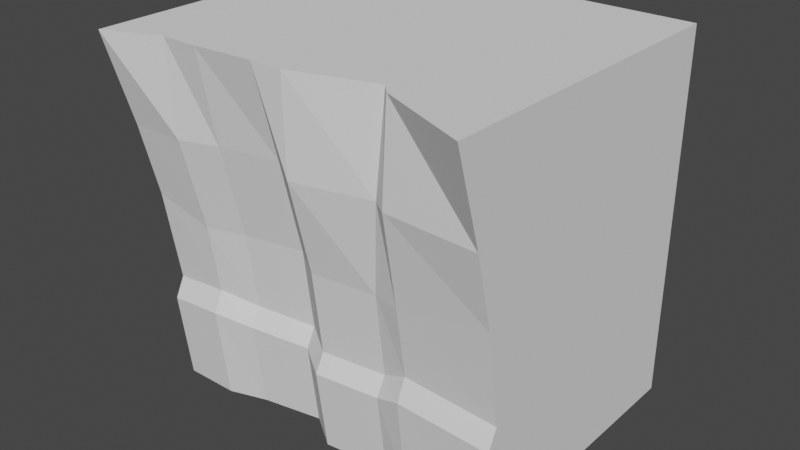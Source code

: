 # Source: V6.Ground.Bottom.Mid01.blend  (saved by Blender 2.82.7; exported with 4.5.12 LTS)
import bpy
from mathutils import Matrix  # noqa: F401  (used for matrix-valued properties, if any)

bpy.ops.wm.read_factory_settings(use_empty=True)
scene = bpy.context.scene
scene.name = 'Scene'

# ---- collections
col_collection = bpy.data.collections.new('Collection'); scene.collection.children.link(col_collection)

# ---- world
world_world = bpy.data.worlds.new('World'); scene.world = world_world
world_world.use_nodes = True; world_world.node_tree.nodes.clear()
_N = world_world.node_tree.nodes; _L = world_world.node_tree.links
n0 = _N.new('ShaderNodeOutputWorld'); n0.name = 'World Output'; n0.location = (300, 300)
n1 = _N.new('ShaderNodeBackground'); n1.name = 'Background'; n1.location = (10, 300)
n1.inputs[0].default_value = (0.05088, 0.05088, 0.05088, 1.0)
_L.new(n1.outputs[0], n0.inputs[0])
n0.is_active_output = True
world_world.color = (0.05088, 0.05088, 0.05088)
world_world.use_sun_shadow = False
world_world.sun_shadow_jitter_overblur = 0.0

# ---- meshes
me_cube_015 = bpy.data.meshes.new('Cube.015')
me_cube_015.from_pydata([(-1.0, -1.0, -1.0), (-1.0, -1.0, 1.0), (-1.0, 1.0, -1.0), (-1.0, 1.0, 1.0), (0.4522, -1.0, -0.9999), (0.7854, -1.0, 0.9999), (0.4522, 1.0, -0.9999), (0.7854, 1.0, 0.9999), (-1.0, 0.0, -1.0), (-1.0, 0.0, 1.0), (0.4522, 0.0, -0.9999), (0.6439, 0.0, 0.9999), (-1.0, -0.5, -1.0), (0.6652, -0.5, 0.9999), (-1.0, -0.5, 1.0), (0.3871, -0.5, -0.9999), (-1.0, 0.5, 1.0), (0.4522, 0.5, -0.9999), (-1.0, 0.5, -1.0), (0.5749, 0.5, 0.9999), (-1.0, -0.1768, 1.0), (0.3272, -0.1768, -0.9999), (-1.0, -0.1768, -1.0), (0.6439, -0.1768, 0.9999), (-1.0, 0.4428, -1.0), (0.5134, 0.4428, 0.9999), (-1.0, 0.4428, 1.0), (0.4123, 0.3474, -0.9999), (-1.0, -0.7018, -1.0), (0.6638, -0.7018, 0.9999), (-1.0, -0.7018, 1.0), (0.4522, -0.7018, -0.9999), (-1.0, -1.0, 0.0), (-1.0, 1.0, 0.0), (0.5398, 1.0, 0.1034), (0.5398, -1.0, 0.1034), (0.5158, 0.0, -9.328e-11), (-1.0, 0.0, 0.0), (-1.0, -0.5, 0.0), (0.4506, -0.5, -9.993e-11), (0.5158, 0.5, -8.669e-11), (-1.0, 0.5, 0.0), (0.3908, -0.1768, -9.567e-11), (-1.0, -0.1768, 0.0), (-1.0, 0.4428, 0.0), (0.4758, 0.3474, -8.743e-11), (-1.0, -0.7018, 0.0), (0.5158, -0.7018, -1.026e-10), (-1.0, -1.0, 0.5), (-1.0, 1.0, 0.5), (0.6369, 1.0, 0.5), (0.6369, -1.0, 0.5), (0.6369, 0.0, 0.5), (-1.0, 0.0, 0.5), (-1.0, -0.5, 0.5), (0.5718, -0.5, 0.5), (0.6047, 0.5, 0.5), (-1.0, 0.5, 0.5), (0.5119, -0.1768, 0.5), (-1.0, -0.1768, 0.5), (-1.0, 0.4428, 0.5), (0.544, 0.4152, 0.5), (-1.0, -0.7018, 0.5), (0.6369, -0.7018, 0.5), (-1.0, 1.0, -0.5), (0.4592, 1.0, -0.4023), (0.4592, -1.0, -0.4023), (0.4592, 0.0, -0.4497), (-1.0, 0.0, -0.5), (-1.0, -0.5, -0.5), (0.3941, -0.5, -0.4233), (0.4592, 0.5, -0.3704), (-1.0, 0.5, -0.5), (0.3342, -0.1768, -0.441), (-1.0, -0.1768, -0.5), (-1.0, 0.4428, -0.5), (0.4193, 0.3474, -0.4492), (-1.0, -0.7018, -0.5), (0.4592, -0.7018, -0.3761), (-1.0, -1.0, -0.5), (0.0, 1.0, -1.0), (0.0, 1.0, 1.0), (0.0, -1.0, -1.0), (0.0, -1.0, 1.0), (0.0, 0.0, 1.0), (0.0, 0.0, -1.0), (0.0, -0.5, 1.0), (0.0, -0.5, -1.0), (0.0, 0.5, -1.0), (0.0, 0.5, 1.0), (0.0, -0.1768, -1.0), (0.0, -0.1768, 1.0), (0.0, 0.4428, -1.0), (0.0, 0.4428, 1.0), (0.0, -0.7018, 1.0), (0.0, -0.7018, -1.0), (0.0, -1.0, 0.0), (0.0, 1.0, 0.0), (0.0, -1.0, 0.5), (0.0, 1.0, 0.5), (0.0, 1.0, -0.5), (0.0, -1.0, -0.5), (-0.5, 1.0, -1.0), (-0.5, -1.0, 1.0), (-0.5, 0.0, -1.0), (-0.5, -0.5, -1.0), (-0.5, 0.5, -1.0), (-0.5, -0.1768, -1.0), (-0.5, 0.4428, -1.0), (-0.5, -0.7018, -1.0), (-0.5, -1.0, 0.0), (-0.5, -1.0, 0.5), (-0.5, -1.0, -0.5), (-0.5, 1.0, 1.0), (-0.5, -1.0, -1.0), (-0.5, 0.0, 1.0), (-0.5, -0.5, 1.0), (-0.5, 0.5, 1.0), (-0.5, -0.1768, 1.0), (-0.5, 0.4428, 1.0), (-0.5, -0.7018, 1.0), (-0.5, 1.0, 0.0), (-0.5, 1.0, 0.5), (-0.5, 1.0, -0.5), (0.5, 1.0, 1.0), (0.3363, -1.0, -1.0), (0.5, 0.0, 1.0), (0.5, -0.5, 1.0), (0.5, 0.5, 1.0), (0.5, -0.1768, 1.0), (0.4401, 0.4428, 1.0), (0.5, -0.7018, 1.0), (0.3859, 1.0, 0.0), (0.5, 1.0, 0.5), (0.3363, 1.0, -0.5), (0.3363, 1.0, -1.0), (0.5, -1.0, 1.0), (0.3408, 0.0, -1.0), (0.3408, -0.5, -1.0), (0.3408, 0.5, -1.0), (0.2794, -0.1768, -1.0), (0.3408, 0.4428, -1.0), (0.3408, -0.7018, -1.0), (0.3859, -1.0, 0.0), (0.5, -1.0, 0.5), (0.3363, -1.0, -0.5), (-1.0, 1.0, -0.5903), (0.5129, 1.0, -0.5102), (0.5129, -1.0, -0.5102), (0.5129, 0.0, -0.5491), (-1.0, 0.0, -0.5903), (-1.0, -0.5, -0.5903), (0.4478, -0.5, -0.5274), (0.5129, 0.5, -0.4841), (-1.0, 0.5, -0.5903), (0.3879, -0.1768, -0.5419), (-1.0, -0.1768, -0.5903), (-1.0, 0.4428, -0.5903), (0.473, 0.3474, -0.5487), (-1.0, -0.7018, -0.5903), (0.5129, -0.7018, -0.4887), (-1.0, -1.0, -0.5903), (0.0, -1.0, -0.5903), (0.0, 1.0, -0.5903), (-0.5, 1.0, -0.5903), (-0.5, -1.0, -0.5903), (0.3363, -1.0, -0.5903), (0.3363, 1.0, -0.5903)], [], [(57, 16, 3, 49), (133, 124, 7, 50), (63, 29, 5, 51), (111, 103, 1, 48), (142, 31, 4, 125), (120, 30, 1, 103), (119, 26, 9, 115), (141, 27, 10, 137), (61, 25, 11, 52), (59, 20, 9, 53), (62, 30, 14, 54), (118, 20, 14, 116), (140, 21, 15, 138), (58, 23, 13, 55), (50, 7, 19, 56), (135, 6, 17, 139), (113, 3, 16, 117), (60, 26, 16, 57), (52, 11, 23, 58), (137, 10, 21, 140), (115, 9, 20, 118), (54, 14, 20, 59), (53, 9, 26, 60), (56, 19, 25, 61), (139, 17, 27, 141), (117, 16, 26, 119), (48, 1, 30, 62), (116, 14, 30, 120), (138, 15, 31, 142), (55, 13, 29, 63), (70, 39, 47, 78), (79, 32, 46, 77), (71, 40, 45, 76), (68, 37, 44, 75), (69, 38, 43, 74), (67, 36, 42, 73), (75, 44, 41, 72), (65, 34, 40, 71), (73, 42, 39, 70), (77, 46, 38, 69), (74, 43, 37, 68), (76, 45, 36, 67), (112, 110, 32, 79), (78, 47, 35, 66), (134, 132, 34, 65), (72, 41, 33, 64), (39, 55, 63, 47), (32, 48, 62, 46), (40, 56, 61, 45), (37, 53, 60, 44), (38, 54, 59, 43), (36, 52, 58, 42), (44, 60, 57, 41), (34, 50, 56, 40), (42, 58, 55, 39), (46, 62, 54, 38), (43, 59, 53, 37), (45, 61, 52, 36), (110, 111, 48, 32), (47, 63, 51, 35), (132, 133, 50, 34), (41, 57, 49, 33), (154, 72, 64, 146), (167, 134, 65, 147), (160, 78, 66, 148), (165, 112, 79, 161), (158, 76, 67, 149), (156, 74, 68, 150), (159, 77, 69, 151), (155, 73, 70, 152), (147, 65, 71, 153), (157, 75, 72, 154), (149, 67, 73, 155), (151, 69, 74, 156), (150, 68, 75, 157), (153, 71, 76, 158), (161, 79, 77, 159), (152, 70, 78, 160), (166, 145, 101, 162), (164, 123, 100, 163), (121, 122, 99, 97), (143, 144, 98, 96), (123, 121, 97, 100), (145, 143, 96, 101), (105, 87, 95, 109), (127, 86, 94, 131), (128, 89, 93, 130), (106, 88, 92, 108), (126, 84, 91, 129), (104, 85, 90, 107), (124, 81, 89, 128), (102, 80, 88, 106), (107, 90, 87, 105), (129, 91, 86, 127), (108, 92, 85, 104), (130, 93, 84, 126), (131, 94, 83, 136), (109, 95, 82, 114), (144, 136, 83, 98), (122, 113, 81, 99), (49, 3, 113, 122), (28, 109, 114, 0), (24, 108, 104, 8), (22, 107, 105, 12), (2, 102, 106, 18), (8, 104, 107, 22), (18, 106, 108, 24), (12, 105, 109, 28), (64, 33, 121, 123), (33, 49, 122, 121), (146, 64, 123, 164), (162, 101, 112, 165), (96, 98, 111, 110), (101, 96, 110, 112), (86, 116, 120, 94), (89, 117, 119, 93), (84, 115, 118, 91), (81, 113, 117, 89), (91, 118, 116, 86), (93, 119, 115, 84), (94, 120, 103, 83), (98, 83, 103, 111), (51, 5, 136, 144), (29, 131, 136, 5), (25, 130, 126, 11), (23, 129, 127, 13), (7, 124, 128, 19), (11, 126, 129, 23), (19, 128, 130, 25), (13, 127, 131, 29), (66, 35, 143, 145), (35, 51, 144, 143), (148, 66, 145, 166), (163, 100, 134, 167), (97, 99, 133, 132), (100, 97, 132, 134), (87, 138, 142, 95), (88, 139, 141, 92), (85, 137, 140, 90), (80, 135, 139, 88), (90, 140, 138, 87), (92, 141, 137, 85), (95, 142, 125, 82), (99, 81, 124, 133), (80, 163, 167, 135), (4, 148, 166, 125), (82, 162, 165, 114), (2, 146, 164, 102), (102, 164, 163, 80), (125, 166, 162, 82), (15, 152, 160, 31), (0, 161, 159, 28), (17, 153, 158, 27), (8, 150, 157, 24), (12, 151, 156, 22), (10, 149, 155, 21), (24, 157, 154, 18), (6, 147, 153, 17), (21, 155, 152, 15), (28, 159, 151, 12), (22, 156, 150, 8), (27, 158, 149, 10), (114, 165, 161, 0), (31, 160, 148, 4), (135, 167, 147, 6), (18, 154, 146, 2)])
_uv = me_cube_015.uv_layers.new(name='UVMap')
_uv.uv.foreach_set('vector', [0.08672, 0.2597, 0.08672, 0.3462, 0.0002218, 0.3462, 0.0002219, 0.2597, 0.4674, 0.2665, 0.4674, 0.353, 0.418, 0.353, 0.4437, 0.2665, 0.5472, 0.7067, 0.6328, 0.7033, 0.6384, 0.7585, 0.5487, 0.7578, 0.2597, 0.569, 0.3462, 0.569, 0.3462, 0.6555, 0.2597, 0.6555, 0.7466, 0.07881, 0.7273, 0.07881, 0.7273, 0.02723, 0.7474, 0.02723, 0.7652, 0.4698, 0.6787, 0.4698, 0.6787, 0.4182, 0.7652, 0.4182, 0.7652, 0.6678, 0.6787, 0.6678, 0.6787, 0.5912, 0.7652, 0.5912, 0.7466, 0.2768, 0.7342, 0.2603, 0.7273, 0.2002, 0.7466, 0.2002, 0.5461, 0.5051, 0.6337, 0.5035, 0.6306, 0.5822, 0.5458, 0.5786, 0.2038, 0.2597, 0.2038, 0.3462, 0.1732, 0.3462, 0.1732, 0.2597, 0.2946, 0.2597, 0.2946, 0.3462, 0.2597, 0.3462, 0.2597, 0.2597, 0.7652, 0.5606, 0.6787, 0.5606, 0.6787, 0.5047, 0.7652, 0.5047, 0.7572, 0.1696, 0.7489, 0.1696, 0.7386, 0.1137, 0.7466, 0.1137, 0.541, 0.6148, 0.6292, 0.6129, 0.6314, 0.6685, 0.5443, 0.6706, 0.5475, 0.4, 0.6384, 0.3947, 0.6334, 0.4892, 0.5466, 0.4868, 0.7474, 0.3732, 0.7273, 0.3732, 0.7273, 0.2867, 0.7466, 0.2867, 0.7652, 0.7642, 0.6787, 0.7642, 0.6787, 0.6777, 0.7652, 0.6777, 0.09662, 0.2597, 0.09662, 0.3462, 0.08672, 0.3462, 0.08672, 0.2597, 0.5458, 0.5786, 0.6306, 0.5822, 0.6292, 0.6129, 0.541, 0.6148, 0.7466, 0.2002, 0.7273, 0.2002, 0.7489, 0.1696, 0.7572, 0.1696, 0.7652, 0.5912, 0.6787, 0.5912, 0.6787, 0.5606, 0.7652, 0.5606, 0.2597, 0.2597, 0.2597, 0.3462, 0.2038, 0.3462, 0.2038, 0.2597, 0.1732, 0.2597, 0.1732, 0.3462, 0.09662, 0.3462, 0.09662, 0.2597, 0.5466, 0.4868, 0.6334, 0.4892, 0.6337, 0.5035, 0.5461, 0.5051, 0.7466, 0.2867, 0.7273, 0.2867, 0.7342, 0.2603, 0.7466, 0.2768, 0.7652, 0.6777, 0.6787, 0.6777, 0.6787, 0.6678, 0.7652, 0.6678, 0.3462, 0.2597, 0.3462, 0.3462, 0.2946, 0.3462, 0.2946, 0.2597, 0.7652, 0.5047, 0.6787, 0.5047, 0.6787, 0.4698, 0.7652, 0.4698, 0.7466, 0.1137, 0.7386, 0.1137, 0.7273, 0.07881, 0.7466, 0.07881, 0.5443, 0.6706, 0.6314, 0.6685, 0.6328, 0.7033, 0.5472, 0.7067, 0.3823, 0.6727, 0.4562, 0.6714, 0.4588, 0.7078, 0.3927, 0.709, 0.3462, 0.08672, 0.3462, 0.1732, 0.2946, 0.1732, 0.2946, 0.08672, 0.3924, 0.4897, 0.4579, 0.4894, 0.457, 0.5168, 0.3779, 0.5168, 0.1732, 0.08672, 0.1732, 0.1732, 0.09662, 0.1732, 0.09662, 0.08672, 0.2597, 0.08672, 0.2597, 0.1732, 0.2038, 0.1732, 0.2038, 0.08672, 0.3786, 0.5776, 0.4576, 0.5782, 0.4536, 0.6153, 0.3772, 0.6154, 0.09662, 0.08672, 0.09662, 0.1732, 0.08672, 0.1732, 0.08672, 0.08672, 0.3859, 0.4022, 0.4754, 0.401, 0.4579, 0.4894, 0.3924, 0.4897, 0.3772, 0.6154, 0.4536, 0.6153, 0.4562, 0.6714, 0.3823, 0.6727, 0.2946, 0.08672, 0.2946, 0.1732, 0.2597, 0.1732, 0.2597, 0.08672, 0.2038, 0.08672, 0.2038, 0.1732, 0.1732, 0.1732, 0.1732, 0.08672, 0.3779, 0.5168, 0.457, 0.5168, 0.4576, 0.5782, 0.3786, 0.5776, 0.08672, 0.569, 0.1732, 0.569, 0.1732, 0.6555, 0.08672, 0.6555, 0.3927, 0.709, 0.4588, 0.7078, 0.478, 0.7593, 0.3891, 0.7608, 0.4957, 0.09355, 0.4871, 0.18, 0.4605, 0.1979, 0.4744, 0.1105, 0.08672, 0.08672, 0.08672, 0.1732, 0.000222, 0.1732, 0.000222, 0.08672, 0.4562, 0.6714, 0.5443, 0.6706, 0.5472, 0.7067, 0.4588, 0.7078, 0.3462, 0.1732, 0.3462, 0.2597, 0.2946, 0.2597, 0.2946, 0.1732, 0.4579, 0.4894, 0.5466, 0.4868, 0.5461, 0.5051, 0.457, 0.5168, 0.1732, 0.1732, 0.1732, 0.2597, 0.09662, 0.2597, 0.09662, 0.1732, 0.2597, 0.1732, 0.2597, 0.2597, 0.2038, 0.2597, 0.2038, 0.1732, 0.4576, 0.5782, 0.5458, 0.5786, 0.541, 0.6148, 0.4536, 0.6153, 0.09662, 0.1732, 0.09662, 0.2597, 0.08672, 0.2597, 0.08672, 0.1732, 0.4754, 0.401, 0.5475, 0.4, 0.5466, 0.4868, 0.4579, 0.4894, 0.4536, 0.6153, 0.541, 0.6148, 0.5443, 0.6706, 0.4562, 0.6714, 0.2946, 0.1732, 0.2946, 0.2597, 0.2597, 0.2597, 0.2597, 0.1732, 0.2038, 0.1732, 0.2038, 0.2597, 0.1732, 0.2597, 0.1732, 0.1732, 0.457, 0.5168, 0.5461, 0.5051, 0.5458, 0.5786, 0.4576, 0.5782, 0.1732, 0.569, 0.2597, 0.569, 0.2597, 0.6555, 0.1732, 0.6555, 0.4588, 0.7078, 0.5472, 0.7067, 0.5487, 0.7578, 0.478, 0.7593, 0.4871, 0.18, 0.4674, 0.2665, 0.4437, 0.2665, 0.4605, 0.1979, 0.08672, 0.1732, 0.08672, 0.2597, 0.0002219, 0.2597, 0.000222, 0.1732, 0.08672, 0.0711, 0.08672, 0.08672, 0.000222, 0.08672, 0.000222, 0.0711, 0.4957, 0.07793, 0.4957, 0.09355, 0.4744, 0.1105, 0.4652, 0.09179, 0.06625, 0.9076, 0.06596, 0.9292, 0.0144, 0.9244, 0.01469, 0.9036, 0.0711, 0.569, 0.08672, 0.569, 0.08672, 0.6555, 0.0711, 0.6555, 0.2565, 0.9019, 0.2565, 0.9215, 0.1961, 0.9179, 0.1961, 0.8984, 0.2038, 0.0711, 0.2038, 0.08672, 0.1732, 0.08672, 0.1732, 0.0711, 0.2946, 0.0711, 0.2946, 0.08672, 0.2597, 0.08672, 0.2597, 0.0711, 0.1604, 0.9096, 0.1604, 0.9294, 0.1035, 0.9272, 0.1035, 0.907, 0.3717, 0.9029, 0.3721, 0.9237, 0.2856, 0.9303, 0.2852, 0.9086, 0.09662, 0.0711, 0.09662, 0.08672, 0.08672, 0.08672, 0.08672, 0.0711, 0.1961, 0.8984, 0.1961, 0.9179, 0.1604, 0.9294, 0.1604, 0.9096, 0.2597, 0.0711, 0.2597, 0.08672, 0.2038, 0.08672, 0.2038, 0.0711, 0.1732, 0.0711, 0.1732, 0.08672, 0.09662, 0.08672, 0.09662, 0.0711, 0.2852, 0.9086, 0.2856, 0.9303, 0.2565, 0.9215, 0.2565, 0.9019, 0.3462, 0.0711, 0.3462, 0.08672, 0.2946, 0.08672, 0.2946, 0.0711, 0.1035, 0.907, 0.1035, 0.9272, 0.06596, 0.9292, 0.06625, 0.9076, 0.0711, 0.4243, 0.08672, 0.4243, 0.08672, 0.4825, 0.0711, 0.4825, 0.6404, 0.07793, 0.6404, 0.09355, 0.5539, 0.09355, 0.5539, 0.07793, 0.6404, 0.18, 0.6404, 0.2665, 0.5539, 0.2665, 0.5539, 0.18, 0.1732, 0.4158, 0.2597, 0.396, 0.2597, 0.4825, 0.1732, 0.4825, 0.6404, 0.09355, 0.6404, 0.18, 0.5539, 0.18, 0.5539, 0.09355, 0.08672, 0.4243, 0.1732, 0.4158, 0.1732, 0.4825, 0.08672, 0.4825, 0.892, 0.1137, 0.8055, 0.1137, 0.8055, 0.07881, 0.892, 0.07881, 0.9382, 0.5047, 0.8517, 0.5047, 0.8517, 0.4698, 0.9382, 0.4698, 0.9382, 0.6777, 0.8517, 0.6777, 0.8517, 0.6678, 0.9278, 0.6678, 0.892, 0.2867, 0.8055, 0.2867, 0.8055, 0.2768, 0.892, 0.2768, 0.9382, 0.5912, 0.8517, 0.5912, 0.8517, 0.5606, 0.9382, 0.5606, 0.892, 0.2002, 0.8055, 0.2002, 0.8055, 0.1696, 0.892, 0.1696, 0.9382, 0.7642, 0.8517, 0.7642, 0.8517, 0.6777, 0.9382, 0.6777, 0.892, 0.3732, 0.8055, 0.3732, 0.8055, 0.2867, 0.892, 0.2867, 0.892, 0.1696, 0.8055, 0.1696, 0.8055, 0.1137, 0.892, 0.1137, 0.9382, 0.5606, 0.8517, 0.5606, 0.8517, 0.5047, 0.9382, 0.5047, 0.892, 0.2768, 0.8055, 0.2768, 0.8055, 0.2002, 0.892, 0.2002, 0.9278, 0.6678, 0.8517, 0.6678, 0.8517, 0.5912, 0.9382, 0.5912, 0.9382, 0.4698, 0.8517, 0.4698, 0.8517, 0.4182, 0.9382, 0.4182, 0.892, 0.07881, 0.8055, 0.07881, 0.8055, 0.02723, 0.892, 0.02723, 0.2597, 0.396, 0.3462, 0.396, 0.3462, 0.4825, 0.2597, 0.4825, 0.6404, 0.2665, 0.6404, 0.353, 0.5539, 0.353, 0.5539, 0.2665, 0.7269, 0.2665, 0.7269, 0.353, 0.6404, 0.353, 0.6404, 0.2665, 0.9785, 0.07881, 0.892, 0.07881, 0.892, 0.02723, 0.9785, 0.02723, 0.9785, 0.2768, 0.892, 0.2768, 0.892, 0.2002, 0.9785, 0.2002, 0.9785, 0.1696, 0.892, 0.1696, 0.892, 0.1137, 0.9785, 0.1137, 0.9785, 0.3732, 0.892, 0.3732, 0.892, 0.2867, 0.9785, 0.2867, 0.9785, 0.2002, 0.892, 0.2002, 0.892, 0.1696, 0.9785, 0.1696, 0.9785, 0.2867, 0.892, 0.2867, 0.892, 0.2768, 0.9785, 0.2768, 0.9785, 0.1137, 0.892, 0.1137, 0.892, 0.07881, 0.9785, 0.07881, 0.7269, 0.09355, 0.7269, 0.18, 0.6404, 0.18, 0.6404, 0.09355, 0.7269, 0.18, 0.7269, 0.2665, 0.6404, 0.2665, 0.6404, 0.18, 0.7269, 0.07793, 0.7269, 0.09355, 0.6404, 0.09355, 0.6404, 0.07793, 0.0711, 0.4825, 0.08672, 0.4825, 0.08672, 0.569, 0.0711, 0.569, 0.1732, 0.4825, 0.2597, 0.4825, 0.2597, 0.569, 0.1732, 0.569, 0.08672, 0.4825, 0.1732, 0.4825, 0.1732, 0.569, 0.08672, 0.569, 0.8517, 0.5047, 0.7652, 0.5047, 0.7652, 0.4698, 0.8517, 0.4698, 0.8517, 0.6777, 0.7652, 0.6777, 0.7652, 0.6678, 0.8517, 0.6678, 0.8517, 0.5912, 0.7652, 0.5912, 0.7652, 0.5606, 0.8517, 0.5606, 0.8517, 0.7642, 0.7652, 0.7642, 0.7652, 0.6777, 0.8517, 0.6777, 0.8517, 0.5606, 0.7652, 0.5606, 0.7652, 0.5047, 0.8517, 0.5047, 0.8517, 0.6678, 0.7652, 0.6678, 0.7652, 0.5912, 0.8517, 0.5912, 0.8517, 0.4698, 0.7652, 0.4698, 0.7652, 0.4182, 0.8517, 0.4182, 0.2597, 0.4825, 0.3462, 0.4825, 0.3462, 0.569, 0.2597, 0.569, 0.2597, 0.3723, 0.3462, 0.3466, 0.3462, 0.396, 0.2597, 0.396, 0.9665, 0.4698, 0.9382, 0.4698, 0.9382, 0.4182, 0.9875, 0.4182, 0.9405, 0.6678, 0.9278, 0.6678, 0.9382, 0.5912, 0.9631, 0.5912, 0.9631, 0.5606, 0.9382, 0.5606, 0.9382, 0.5047, 0.9667, 0.5047, 0.9875, 0.7642, 0.9382, 0.7642, 0.9382, 0.6777, 0.9511, 0.6777, 0.9631, 0.5912, 0.9382, 0.5912, 0.9382, 0.5606, 0.9631, 0.5606, 0.9511, 0.6777, 0.9382, 0.6777, 0.9278, 0.6678, 0.9405, 0.6678, 0.9667, 0.5047, 0.9382, 0.5047, 0.9382, 0.4698, 0.9665, 0.4698, 0.1036, 0.4031, 0.1911, 0.3891, 0.1732, 0.4158, 0.08672, 0.4243, 0.1911, 0.3891, 0.2597, 0.3723, 0.2597, 0.396, 0.1732, 0.4158, 0.08495, 0.3938, 0.1036, 0.4031, 0.08672, 0.4243, 0.0711, 0.4243, 0.5539, 0.07793, 0.5539, 0.09355, 0.4957, 0.09355, 0.4957, 0.07793, 0.5539, 0.18, 0.5539, 0.2665, 0.4674, 0.2665, 0.4871, 0.18, 0.5539, 0.09355, 0.5539, 0.18, 0.4871, 0.18, 0.4957, 0.09355, 0.8055, 0.1137, 0.7466, 0.1137, 0.7466, 0.07881, 0.8055, 0.07881, 0.8055, 0.2867, 0.7466, 0.2867, 0.7466, 0.2768, 0.8055, 0.2768, 0.8055, 0.2002, 0.7466, 0.2002, 0.7572, 0.1696, 0.8055, 0.1696, 0.8055, 0.3732, 0.7474, 0.3732, 0.7466, 0.2867, 0.8055, 0.2867, 0.8055, 0.1696, 0.7572, 0.1696, 0.7466, 0.1137, 0.8055, 0.1137, 0.8055, 0.2768, 0.7466, 0.2768, 0.7466, 0.2002, 0.8055, 0.2002, 0.8055, 0.07881, 0.7466, 0.07881, 0.7474, 0.02723, 0.8055, 0.02723, 0.5539, 0.2665, 0.5539, 0.353, 0.4674, 0.353, 0.4674, 0.2665, 0.5539, 0.007058, 0.5539, 0.07793, 0.4957, 0.07793, 0.4957, 0.007058, 0.0002389, 0.4043, 0.08495, 0.3938, 0.0711, 0.4243, 0.0002218, 0.4243, 0.0002218, 0.4825, 0.0711, 0.4825, 0.0711, 0.569, 0.0002219, 0.569, 0.7269, 0.007058, 0.7269, 0.07793, 0.6404, 0.07793, 0.6404, 0.007058, 0.6404, 0.007058, 0.6404, 0.07793, 0.5539, 0.07793, 0.5539, 0.007058, 0.0002218, 0.4243, 0.0711, 0.4243, 0.0711, 0.4825, 0.0002218, 0.4825, 0.1013, 0.6995, 0.1013, 0.7819, 0.06486, 0.7899, 0.06469, 0.7009, 0.3462, 0.0002218, 0.3462, 0.0711, 0.2946, 0.0711, 0.2946, 0.0002218, 0.2833, 0.7011, 0.2829, 0.791, 0.256, 0.779, 0.256, 0.7002, 0.1732, 0.0002219, 0.1732, 0.0711, 0.09662, 0.0711, 0.09662, 0.0002219, 0.2597, 0.0002218, 0.2597, 0.0711, 0.2038, 0.0711, 0.2038, 0.0002219, 0.1955, 0.7011, 0.1955, 0.7798, 0.1581, 0.7781, 0.1582, 0.6982, 0.09662, 0.0002219, 0.09662, 0.0711, 0.08672, 0.0711, 0.08672, 0.0002219, 0.3698, 0.7015, 0.3694, 0.7869, 0.2829, 0.791, 0.2833, 0.7011, 0.1582, 0.6982, 0.1581, 0.7781, 0.1013, 0.7819, 0.1013, 0.6995, 0.2946, 0.0002218, 0.2946, 0.0711, 0.2597, 0.0711, 0.2597, 0.0002218, 0.2038, 0.0002219, 0.2038, 0.0711, 0.1732, 0.0711, 0.1732, 0.0002219, 0.256, 0.7002, 0.256, 0.779, 0.1955, 0.7798, 0.1955, 0.7011, 0.0002219, 0.569, 0.0711, 0.569, 0.0711, 0.6555, 0.0002219, 0.6555, 0.06469, 0.7009, 0.06486, 0.7899, 0.01327, 0.7863, 0.01311, 0.701, 0.4957, 0.007058, 0.4957, 0.07793, 0.4652, 0.09179, 0.4757, 0.007075, 0.08672, 0.0002219, 0.08672, 0.0711, 0.000222, 0.0711, 0.000222, 0.0002219])
me_cube_015.use_remesh_fix_poles = True
me_cube_015.use_remesh_preserve_attributes = False
me_cube_015.use_mirror_vertex_groups = False
me_cube_015.update()

# ---- objects
ob_v6_ground_bottom_mid01_001 = bpy.data.objects.new('V6_Ground.Bottom.Mid01.001', me_cube_015)

# ---- transforms, parenting, visibility, modifiers, constraints
ob_v6_ground_bottom_mid01_001.location = (0.0, 0.0, 0.0)
ob_v6_ground_bottom_mid01_001.rotation_euler = (0.0, -0.0, -1.571)
ob_v6_ground_bottom_mid01_001.lineart.crease_threshold = 0.0

# ---- collection membership
col_collection.objects.link(ob_v6_ground_bottom_mid01_001)

# ---- scene / render settings (as saved in the file)
scene.frame_start = 1; scene.frame_end = 250; scene.frame_set(1)
scene.render.engine = 'CYCLES'
scene.cycles.use_denoising = False
scene.cycles.samples = 128
scene.cycles.sampling_pattern = 'TABULATED_SOBOL'
scene.cycles.use_adaptive_sampling = False
scene.cycles.use_light_tree = False
scene.view_settings.view_transform = 'Filmic'
bpy.context.view_layer.update()

# ---- added for rendering (the .blend has no active camera and no usable light): camera, sun
cam_auto = bpy.data.cameras.new('AutoCamera')
cam_auto.lens = 50.0
cam_auto.sensor_width = 36.0
cam_auto.clip_end = 1000.0
ob_auto_camera = bpy.data.objects.new('AutoCamera', cam_auto)
scene.collection.objects.link(ob_auto_camera)
ob_auto_camera.location = (3.0947, -3.60635, 2.47576)
ob_auto_camera.rotation_euler = (1.09748, -7.21219e-08, 0.694738)
scene.camera = ob_auto_camera
light_auto_sun = bpy.data.lights.new('AutoSun', 'SUN')
light_auto_sun.energy = 3.0
light_auto_sun.angle = 0.0523599
ob_auto_sun = bpy.data.objects.new('AutoSun', light_auto_sun)
scene.collection.objects.link(ob_auto_sun)
ob_auto_sun.rotation_euler = (0.872665, 0.174533, 0.523599)
bpy.context.view_layer.update()
